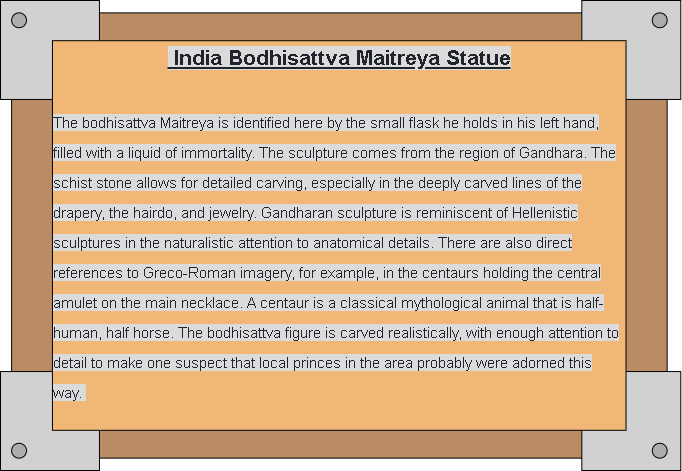

The diagram above was exported from draw.io. Its source (the exported page's mxGraphModel, read from the mxfile embedded in the PNG):
<mxGraphModel dx="1758" dy="1385" grid="1" gridSize="10" guides="1" tooltips="1" connect="1" arrows="1" fold="1" page="1" pageScale="1" pageWidth="827" pageHeight="1169" math="0" shadow="0">
  <root>
    <mxCell id="um_KasMZWzVXUgqhNBE6-0" />
    <mxCell id="um_KasMZWzVXUgqhNBE6-1" parent="um_KasMZWzVXUgqhNBE6-0" />
    <mxCell id="F4PFPiBBEpYFRV3ob-7C-0" value="" style="group" vertex="1" connectable="0" parent="um_KasMZWzVXUgqhNBE6-1">
      <mxGeometry x="940" y="80" width="680.26" height="470" as="geometry" />
    </mxCell>
    <mxCell id="F4PFPiBBEpYFRV3ob-7C-1" value="" style="rounded=0;whiteSpace=wrap;html=1;fillColor=#BA8C63;" vertex="1" parent="F4PFPiBBEpYFRV3ob-7C-0">
      <mxGeometry x="11.131527272727274" y="12.368421052631579" width="655.5232727272729" height="445.2631578947368" as="geometry" />
    </mxCell>
    <mxCell id="F4PFPiBBEpYFRV3ob-7C-2" value="" style="whiteSpace=wrap;html=1;aspect=fixed;fillColor=#D1D1D1;" vertex="1" parent="F4PFPiBBEpYFRV3ob-7C-0">
      <mxGeometry width="98.94665806344678" height="98.94665806344678" as="geometry" />
    </mxCell>
    <mxCell id="F4PFPiBBEpYFRV3ob-7C-3" value="" style="whiteSpace=wrap;html=1;aspect=fixed;fillColor=#D1D1D1;" vertex="1" parent="F4PFPiBBEpYFRV3ob-7C-0">
      <mxGeometry x="581.313090909091" width="98.94665806344678" height="98.94665806344678" as="geometry" />
    </mxCell>
    <mxCell id="F4PFPiBBEpYFRV3ob-7C-4" value="" style="whiteSpace=wrap;html=1;aspect=fixed;fillColor=#D1D1D1;" vertex="1" parent="F4PFPiBBEpYFRV3ob-7C-0">
      <mxGeometry y="371.05263157894734" width="98.94665806344678" height="98.94665806344678" as="geometry" />
    </mxCell>
    <mxCell id="F4PFPiBBEpYFRV3ob-7C-5" value="" style="whiteSpace=wrap;html=1;aspect=fixed;fillColor=#D1D1D1;" vertex="1" parent="F4PFPiBBEpYFRV3ob-7C-0">
      <mxGeometry x="581.313090909091" y="371.05263157894734" width="98.94665806344678" height="98.94665806344678" as="geometry" />
    </mxCell>
    <mxCell id="F4PFPiBBEpYFRV3ob-7C-6" value="&lt;p style=&quot;line-height: 0.7&quot;&gt;&lt;/p&gt;&lt;div&gt;&lt;div class=&quot;clearfix&quot; style=&quot;margin: 0px ; padding: 0px ; border: 0px ; font-stretch: inherit ; line-height: inherit ; vertical-align: baseline ; box-sizing: inherit ; color: rgb(68 , 68 , 68)&quot;&gt;&lt;div class=&quot;perseus-renderer perseus-renderer-responsive&quot; style=&quot;font-style: inherit ; font-variant: inherit ; font-stretch: inherit ; line-height: inherit ; margin: 0px ; padding: 0px ; border: 0px ; vertical-align: baseline ; box-sizing: inherit&quot;&gt;&lt;div class=&quot;paragraph&quot; style=&quot;margin: 0px auto ; padding: 0px ; border: 0px ; font-style: inherit ; font-variant: inherit ; font-stretch: inherit ; line-height: 30px ; vertical-align: baseline ; box-sizing: inherit ; color: rgb(33 , 36 , 44) ; max-width: 688px&quot;&gt;&lt;div class=&quot;paragraph&quot; style=&quot;font-family: inherit ; margin: 0px 0px 32px ; padding: 0px ; border: 0px ; font-style: inherit ; font-variant: inherit ; font-stretch: inherit ; line-height: 30px ; vertical-align: baseline ; box-sizing: inherit&quot;&gt;&lt;font style=&quot;font-size: 21px&quot;&gt;&lt;b&gt;&lt;u style=&quot;background-color: rgb(219 , 219 , 219)&quot;&gt;&amp;nbsp;India Bodhisattva Maitreya Statue&lt;/u&gt;&lt;/b&gt;&lt;/font&gt;&lt;/div&gt;&lt;div class=&quot;paragraph&quot; style=&quot;font-weight: inherit ; font-size: 15px ; text-align: left ; margin: 0px 0px 32px ; padding: 0px ; border: 0px ; font-style: inherit ; font-variant: inherit ; font-stretch: inherit ; line-height: 30px ; vertical-align: baseline ; box-sizing: inherit&quot;&gt;&lt;span style=&quot;background-color: rgb(219 , 219 , 219)&quot;&gt;The bodhisattva Maitreya is identified here by the small flask he holds in his left hand, filled with a liquid of immortality.&amp;nbsp;&lt;span style=&quot;font-style: inherit ; font-weight: inherit ; font-size: inherit&quot;&gt;The sculpture comes from the region of Gandhara. The schist stone allows for detailed carving, especially in the deeply carved lines of the drapery, the hairdo, and jewelry. Gandharan sculpture is reminiscent of Hellenistic sculptures in the naturalistic attention to anatomical details. There are also direct references to Greco-Roman imagery, for example, in the centaurs holding the central amulet on the main necklace. A centaur is a classical mythological animal that is half-human, half horse. The bodhisattva figure is carved realistically, with enough attention to detail to make one suspect that local princes in the area probably were adorned this way.&amp;nbsp;&lt;/span&gt;&lt;/span&gt;&lt;/div&gt;&lt;/div&gt;&lt;/div&gt;&lt;/div&gt;&lt;/div&gt;&lt;p&gt;&lt;/p&gt;" style="rounded=0;whiteSpace=wrap;html=1;fillColor=#F0B776;" vertex="1" parent="F4PFPiBBEpYFRV3ob-7C-0">
      <mxGeometry x="51.94712727272728" y="40.19736842105263" width="573.5828636363638" height="389.6052631578947" as="geometry" />
    </mxCell>
    <mxCell id="F4PFPiBBEpYFRV3ob-7C-7" value="" style="ellipse;whiteSpace=wrap;html=1;aspect=fixed;fillColor=#ADADAD;" vertex="1" parent="F4PFPiBBEpYFRV3ob-7C-0">
      <mxGeometry x="11.131527272727274" y="442.7894736842105" width="14.841998709517016" height="14.841998709517016" as="geometry" />
    </mxCell>
    <mxCell id="F4PFPiBBEpYFRV3ob-7C-8" value="" style="ellipse;whiteSpace=wrap;html=1;aspect=fixed;fillColor=#ADADAD;" vertex="1" parent="F4PFPiBBEpYFRV3ob-7C-0">
      <mxGeometry x="651.8127636363637" y="442.7894736842105" width="14.841998709517016" height="14.841998709517016" as="geometry" />
    </mxCell>
    <mxCell id="F4PFPiBBEpYFRV3ob-7C-9" value="" style="ellipse;whiteSpace=wrap;html=1;aspect=fixed;fillColor=#ADADAD;" vertex="1" parent="F4PFPiBBEpYFRV3ob-7C-0">
      <mxGeometry x="651.8127636363637" y="12.368421052631579" width="14.841998709517016" height="14.841998709517016" as="geometry" />
    </mxCell>
    <mxCell id="F4PFPiBBEpYFRV3ob-7C-10" value="" style="ellipse;whiteSpace=wrap;html=1;aspect=fixed;fillColor=#ADADAD;" vertex="1" parent="F4PFPiBBEpYFRV3ob-7C-0">
      <mxGeometry x="11.131527272727274" y="12.368421052631579" width="14.841998709517016" height="14.841998709517016" as="geometry" />
    </mxCell>
  </root>
</mxGraphModel>